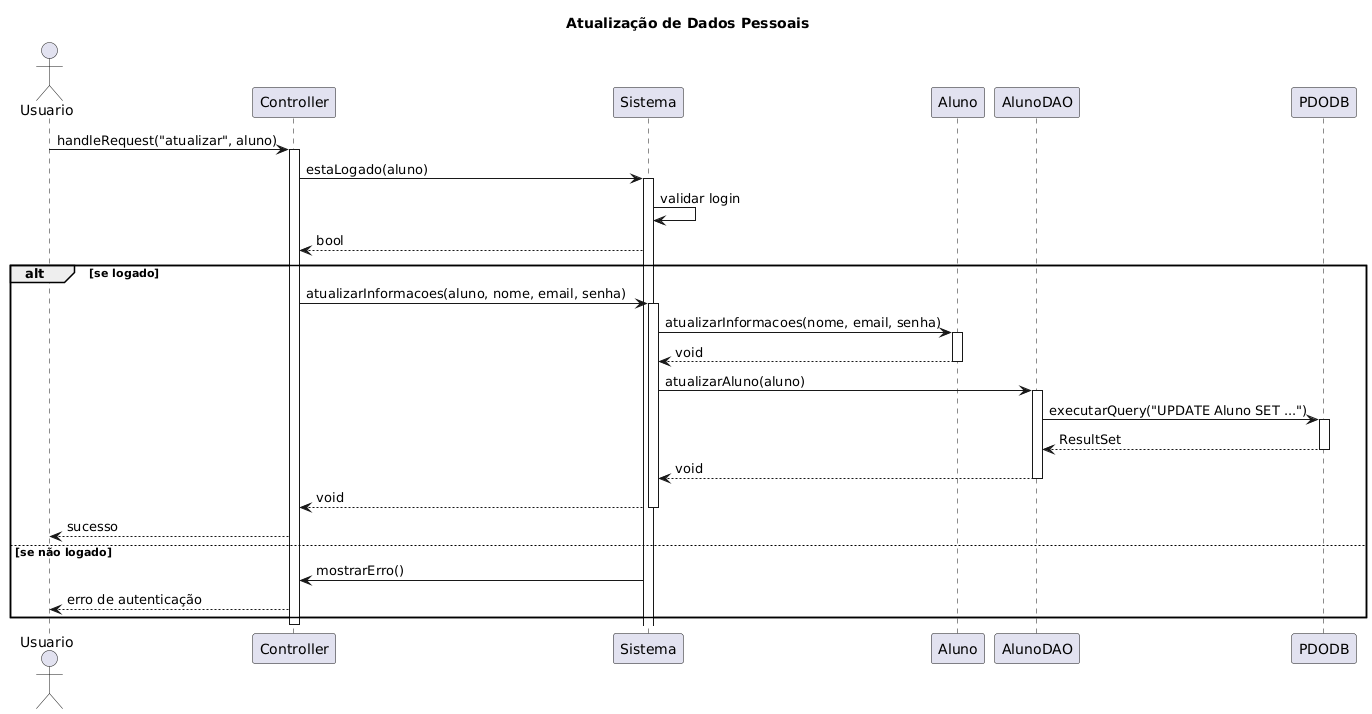

The diagram above was rendered by PlantUML. Its source (embedded in the PNG):
@startuml
title Atualização de Dados Pessoais
actor Usuario
participant Controller
participant Sistema
participant Aluno
participant AlunoDAO
participant PDODB

Usuario -> Controller: handleRequest("atualizar", aluno)
activate Controller

Controller -> Sistema: estaLogado(aluno)
activate Sistema
Sistema -> Sistema: validar login
Sistema --> Controller: bool

alt se logado
    Controller -> Sistema: atualizarInformacoes(aluno, nome, email, senha)
    activate Sistema

    Sistema -> Aluno: atualizarInformacoes(nome, email, senha)
    activate Aluno
    Aluno --> Sistema: void
    deactivate Aluno

    Sistema -> AlunoDAO: atualizarAluno(aluno)
    activate AlunoDAO
    AlunoDAO -> PDODB: executarQuery("UPDATE Aluno SET ...")
    activate PDODB
    PDODB --> AlunoDAO: ResultSet
    deactivate PDODB
    AlunoDAO --> Sistema: void
    deactivate AlunoDAO

    Sistema --> Controller: void
    deactivate Sistema

    Controller --> Usuario: sucesso
else se não logado
    Sistema -> Controller: mostrarErro()
    Controller --> Usuario: erro de autenticação
end

deactivate Controller
@enduml